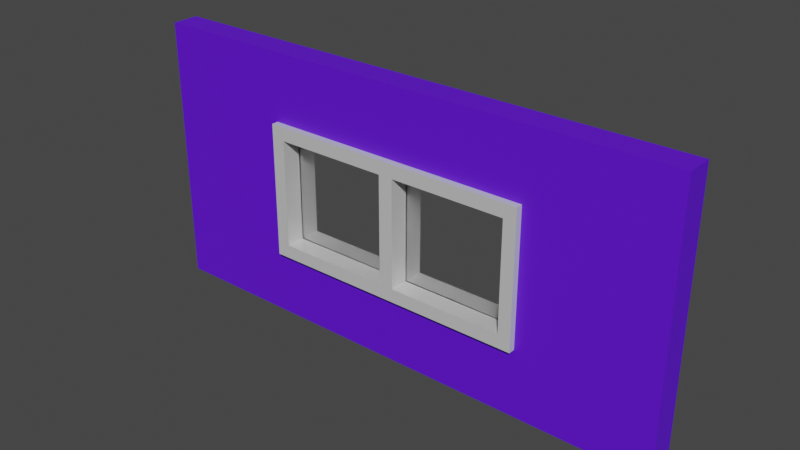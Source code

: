# Source: WindowWall.blend  (saved by Blender 2.92.15; exported with 4.5.12 LTS)
import bpy
from mathutils import Matrix  # noqa: F401  (used for matrix-valued properties, if any)

bpy.ops.wm.read_factory_settings(use_empty=True)
scene = bpy.context.scene
scene.name = 'Scene'

# ---- collections
col_collection = bpy.data.collections.new('Collection'); scene.collection.children.link(col_collection)

# ---- materials (node trees are filled in below, after node groups)
mat_material = bpy.data.materials.new('Material')
mat_material.alpha_threshold = 0.0
mat_material.use_transparent_shadow = False
mat_material.line_color = (0.0, 0.0, 0.0, 1.0)
mat_material_001 = bpy.data.materials.new('Material.001')
mat_material_001.use_transparent_shadow = False
mat_material_002 = bpy.data.materials.new('Material.002')
mat_material_002.use_transparent_shadow = False

# ---- material node trees
mat_material.use_nodes = True; mat_material.node_tree.nodes.clear()
_N = mat_material.node_tree.nodes; _L = mat_material.node_tree.links
n0 = _N.new('ShaderNodeOutputMaterial'); n0.name = 'Material Output'; n0.location = (300, 300)
n1 = _N.new('ShaderNodeBsdfPrincipled'); n1.name = 'Principled BSDF'; n1.location = (10, 300)
n1.distribution = 'GGX'
n1.subsurface_method = 'BURLEY'
n1.inputs[0].default_value = (0.1171, 0.004945, 0.8, 1.0)
n1.inputs[2].default_value = 0.5157
n1.inputs[3].default_value = 1.45
n1.inputs[27].default_value = (0.0, 0.0, 0.0, 1.0)
n1.inputs[28].default_value = 1.0
_L.new(n1.outputs[0], n0.inputs[0])
n0.is_active_output = True
mat_material_001.use_nodes = True; mat_material_001.node_tree.nodes.clear()
_N = mat_material_001.node_tree.nodes; _L = mat_material_001.node_tree.links
n0 = _N.new('ShaderNodeBsdfPrincipled'); n0.name = 'Principled BSDF'; n0.location = (10, 300)
n0.distribution = 'GGX'
n0.subsurface_method = 'BURLEY'
n0.inputs[0].default_value = (0.7024, 0.7024, 0.7024, 1.0)
n0.inputs[1].default_value = 0.1653
n0.inputs[2].default_value = 0.2149
n0.inputs[3].default_value = 1.45
n0.inputs[27].default_value = (0.0, 0.0, 0.0, 1.0)
n0.inputs[28].default_value = 1.0
n1 = _N.new('ShaderNodeOutputMaterial'); n1.name = 'Material Output'; n1.location = (300, 300)
_L.new(n0.outputs[0], n1.inputs[0])
n1.is_active_output = True
mat_material_002.use_nodes = True; mat_material_002.node_tree.nodes.clear()
_N = mat_material_002.node_tree.nodes; _L = mat_material_002.node_tree.links
n0 = _N.new('ShaderNodeOutputMaterial'); n0.name = 'Material Output'; n0.location = (300, 300)
n1 = _N.new('ShaderNodeBsdfGlass'); n1.name = 'Glass BSDF'; n1.location = (49, 331)
n1.distribution = 'BECKMANN'
n1.inputs[2].default_value = 1.45
_L.new(n1.outputs[0], n0.inputs[0])
n0.is_active_output = True

# ---- world
world_world = bpy.data.worlds.new('World'); scene.world = world_world
world_world.use_nodes = True; world_world.node_tree.nodes.clear()
_N = world_world.node_tree.nodes; _L = world_world.node_tree.links
n0 = _N.new('ShaderNodeOutputWorld'); n0.name = 'World Output'; n0.location = (300, 300)
n1 = _N.new('ShaderNodeBackground'); n1.name = 'Background'; n1.location = (10, 300)
n1.inputs[0].default_value = (0.05088, 0.05088, 0.05088, 1.0)
_L.new(n1.outputs[0], n0.inputs[0])
n0.is_active_output = True
world_world.color = (0.05088, 0.05088, 0.05088)
world_world.use_sun_shadow = False
world_world.sun_shadow_jitter_overblur = 0.0

# ---- meshes
me_cube = bpy.data.meshes.new('Cube')
me_cube.from_pydata([(1.0, 1.0, 1.0), (1.0, 1.0, -1.0), (1.0, -1.0, 1.0), (1.0, -1.0, -1.0), (-1.0, 1.0, 1.0), (-1.0, 1.0, -1.0), (-1.0, -1.0, 1.0), (-1.0, -1.0, -1.0), (-0.5, 1.0, -0.5), (-0.5, -1.0, -0.5), (-0.5, -1.0, 0.5), (-0.5, 1.0, 0.5), (0.5, -1.0, -0.5), (0.5, 1.0, -0.5), (0.5, 1.0, 0.5), (0.5, -1.0, 0.5)], [], [(0, 4, 6, 2), (7, 6, 4, 5), (5, 1, 3, 7), (1, 0, 2, 3), (10, 9, 8, 11), (12, 15, 14, 13), (12, 13, 8, 9), (14, 15, 10, 11), (10, 6, 7, 9), (9, 7, 3, 2, 6, 10, 15, 12), (8, 5, 4, 11), (4, 0, 1, 5, 8, 13, 14, 11)])
_uv = me_cube.uv_layers.new(name='UVMap')
_uv.uv.foreach_set('vector', [0.625, 0.5, 0.875, 0.5, 0.875, 0.75, 0.625, 0.75, 0.375, 0.0, 0.625, 0.0, 0.625, 0.25, 0.375, 0.25, 0.125, 0.5, 0.375, 0.5, 0.375, 0.75, 0.125, 0.75, 0.375, 0.5, 0.625, 0.5, 0.625, 0.75, 0.375, 0.75, 0.625, 0.0625, 0.375, 0.0625, 0.375, 0.1875, 0.625, 0.1875, 0.375, 0.6875, 0.625, 0.6875, 0.625, 0.5625, 0.375, 0.5625, 0.375, 0.6875, 0.375, 0.5625, 0.125, 0.5625, 0.125, 0.6875, 0.625, 0.5625, 0.625, 0.6875, 0.875, 0.6875, 0.875, 0.5625, 0.5625, 0.9375, 0.625, 1.0, 0.375, 1.0, 0.4375, 0.9375, 0.4375, 0.9375, 0.375, 1.0, 0.375, 0.75, 0.625, 0.75, 0.625, 1.0, 0.5625, 0.9375, 0.5625, 0.8125, 0.4375, 0.8125, 0.4375, 0.3125, 0.375, 0.25, 0.625, 0.25, 0.5625, 0.3125, 0.625, 0.25, 0.625, 0.5, 0.375, 0.5, 0.375, 0.25, 0.4375, 0.3125, 0.4375, 0.4375, 0.5625, 0.4375, 0.5625, 0.3125])
me_cube.materials.append(mat_material)
me_cube.use_remesh_preserve_volume = False
me_cube.use_remesh_preserve_attributes = False
me_cube.use_mirror_vertex_groups = False
me_cube.update()
me_cube_001 = bpy.data.meshes.new('Cube.001')
me_cube_001.from_pydata([(-1.0, -1.0, -1.0), (-1.0, -1.0, 1.0), (-1.0, 1.0, -1.0), (-1.0, 1.0, 1.0), (1.0, -1.0, -1.0), (1.0, -1.0, 1.0), (1.0, 1.0, -1.0), (1.0, 1.0, 1.0), (-0.9, 1.0, -0.8), (-0.9, -1.0, -0.8), (-0.9, -1.0, 0.8), (-0.9, 1.0, 0.8), (-0.05, 1.0, -0.8), (-0.05, -1.0, -0.8), (-0.05, 1.0, 0.8), (-0.05, -1.0, 0.8), (0.05625, -1.0, -0.8), (0.05625, 1.0, -0.8), (0.05625, -1.0, 0.8), (0.05625, 1.0, 0.8), (0.9062, -1.0, -0.8), (0.9062, 1.0, -0.8), (0.9062, 1.0, 0.8), (0.9062, -1.0, 0.8)], [], [(0, 1, 3, 2), (6, 7, 5, 4), (2, 6, 4, 0), (7, 3, 1, 5), (10, 9, 8, 11), (15, 14, 12, 13), (13, 12, 8, 9), (14, 15, 10, 11), (18, 16, 17, 19), (23, 22, 21, 20), (17, 16, 20, 21), (22, 23, 18, 19), (17, 12, 14, 19), (22, 7, 6, 21), (21, 6, 2, 3, 7, 22, 19, 14, 11, 8, 12, 17), (4, 5, 23, 20), (23, 5, 1, 0, 4, 20, 16, 13, 9, 10, 15, 18), (15, 13, 16, 18)])
_uv = me_cube_001.uv_layers.new(name='UVMap')
_uv.uv.foreach_set('vector', [0.375, 0.0, 0.625, 0.0, 0.625, 0.25, 0.375, 0.25, 0.375, 0.5, 0.625, 0.5, 0.625, 0.75, 0.375, 0.75, 0.125, 0.5, 0.375, 0.5, 0.375, 0.75, 0.125, 0.75, 0.625, 0.5, 0.875, 0.5, 0.875, 0.75, 0.625, 0.75, 0.625, 0.03125, 0.375, 0.03125, 0.375, 0.2188, 0.625, 0.2188, 0.625, 0.7188, 0.625, 0.5312, 0.375, 0.5312, 0.375, 0.7188, 0.375, 0.7188, 0.375, 0.5312, 0.125, 0.5312, 0.125, 0.7188, 0.625, 0.5312, 0.625, 0.7188, 0.875, 0.7188, 0.875, 0.5312, 0.625, 0.03125, 0.375, 0.03125, 0.375, 0.2188, 0.625, 0.2188, 0.625, 0.7188, 0.625, 0.5312, 0.375, 0.5312, 0.375, 0.7188, 0.125, 0.5312, 0.125, 0.7188, 0.375, 0.7188, 0.375, 0.5312, 0.625, 0.5312, 0.625, 0.7188, 0.875, 0.7188, 0.875, 0.5312, 0.4, 0.382, 0.4, 0.3688, 0.6, 0.3688, 0.6, 0.382, 0.6, 0.4883, 0.625, 0.5, 0.375, 0.5, 0.4, 0.4883, 0.4, 0.4883, 0.375, 0.5, 0.375, 0.25, 0.625, 0.25, 0.625, 0.5, 0.6, 0.4883, 0.6, 0.382, 0.6, 0.3688, 0.6, 0.2625, 0.4, 0.2625, 0.4, 0.3688, 0.4, 0.382, 0.375, 0.75, 0.625, 0.75, 0.6, 0.7617, 0.4, 0.7617, 0.6, 0.7617, 0.625, 0.75, 0.625, 1.0, 0.375, 1.0, 0.375, 0.75, 0.4, 0.7617, 0.4, 0.868, 0.4, 0.8813, 0.4, 0.9875, 0.6, 0.9875, 0.6, 0.8813, 0.6, 0.868, 0.6, 0.8813, 0.4, 0.8813, 0.4, 0.868, 0.6, 0.868])
me_cube_001.materials.append(mat_material_001)
me_cube_001.use_remesh_fix_poles = True
me_cube_001.use_remesh_preserve_attributes = False
me_cube_001.use_mirror_vertex_groups = False
me_cube_001.update()
me_cube_002 = bpy.data.meshes.new('Cube.002')
me_cube_002.from_pydata([(-1.0, -1.0, -1.0), (-1.0, -1.0, 1.0), (-1.0, 1.0, -1.0), (-1.0, 1.0, 1.0), (1.0, -1.0, -1.0), (1.0, -1.0, 1.0), (1.0, 1.0, -1.0), (1.0, 1.0, 1.0), (1.25, -1.0, -1.0), (1.25, -1.0, 1.0), (1.25, 1.0, -1.0), (1.25, 1.0, 1.0), (3.25, -1.0, -1.0), (3.25, -1.0, 1.0), (3.25, 1.0, -1.0), (3.25, 1.0, 1.0)], [], [(0, 1, 3, 2), (2, 3, 7, 6), (6, 7, 5, 4), (4, 5, 1, 0), (2, 6, 4, 0), (7, 3, 1, 5), (8, 9, 11, 10), (10, 11, 15, 14), (14, 15, 13, 12), (12, 13, 9, 8), (10, 14, 12, 8), (15, 11, 9, 13)])
_uv = me_cube_002.uv_layers.new(name='UVMap')
_uv.uv.foreach_set('vector', [0.375, 0.0, 0.625, 0.0, 0.625, 0.25, 0.375, 0.25, 0.375, 0.25, 0.625, 0.25, 0.625, 0.5, 0.375, 0.5, 0.375, 0.5, 0.625, 0.5, 0.625, 0.75, 0.375, 0.75, 0.375, 0.75, 0.625, 0.75, 0.625, 1.0, 0.375, 1.0, 0.125, 0.5, 0.375, 0.5, 0.375, 0.75, 0.125, 0.75, 0.625, 0.5, 0.875, 0.5, 0.875, 0.75, 0.625, 0.75, 0.375, 0.0, 0.625, 0.0, 0.625, 0.25, 0.375, 0.25, 0.375, 0.25, 0.625, 0.25, 0.625, 0.5, 0.375, 0.5, 0.375, 0.5, 0.625, 0.5, 0.625, 0.75, 0.375, 0.75, 0.375, 0.75, 0.625, 0.75, 0.625, 1.0, 0.375, 1.0, 0.125, 0.5, 0.375, 0.5, 0.375, 0.75, 0.125, 0.75, 0.625, 0.5, 0.875, 0.5, 0.875, 0.75, 0.625, 0.75])
me_cube_002.materials.append(mat_material_002)
me_cube_002.use_remesh_fix_poles = True
me_cube_002.use_remesh_preserve_attributes = False
me_cube_002.use_mirror_vertex_groups = False
me_cube_002.update()

# ---- objects
ob_wall = bpy.data.objects.new('Wall', me_cube)
ob_window = bpy.data.objects.new('Window', me_cube_001)
ob_glass = bpy.data.objects.new('Glass', me_cube_002)

# ---- transforms, parenting, visibility, modifiers, constraints
ob_wall.location = (20.0, 0.0, 0.0)
ob_wall.scale = (20.0, 1.0, 10.0)
ob_wall.lock_rotations_4d = False
ob_wall.empty_display_type = 'ARROWS'
ob_wall.lineart.crease_threshold = 0.0
ob_window.location = (20.0, 0.0, 0.0)
ob_window.scale = (10.0, 1.5, 5.0)
ob_window.lineart.crease_threshold = 0.0
ob_glass.location = (15.25, 0.0, 0.0)
ob_glass.scale = (4.25, 0.1, 4.0)
ob_glass.lineart.crease_threshold = 0.0

# ---- collection membership
col_collection.objects.link(ob_wall)
col_collection.objects.link(ob_window)
col_collection.objects.link(ob_glass)

# ---- scene / render settings (as saved in the file)
scene.frame_start = 1; scene.frame_end = 250; scene.frame_set(1)
scene.render.engine = 'BLENDER_EEVEE_NEXT'
scene.cycles.use_denoising = False
scene.cycles.samples = 128
scene.cycles.sampling_pattern = 'TABULATED_SOBOL'
scene.cycles.use_adaptive_sampling = False
scene.cycles.use_light_tree = False
scene.view_settings.view_transform = 'Filmic'
bpy.context.view_layer.update()

# ---- added for rendering (the .blend has no active camera and no usable light): camera, sun
cam_auto = bpy.data.cameras.new('AutoCamera')
cam_auto.lens = 50.0
cam_auto.sensor_width = 36.0
cam_auto.clip_end = 1000.0
ob_auto_camera = bpy.data.objects.new('AutoCamera', cam_auto)
scene.collection.objects.link(ob_auto_camera)
ob_auto_camera.location = (61.4703, -49.7644, 33.1762)
ob_auto_camera.rotation_euler = (1.09748, -7.21219e-08, 0.694738)
scene.camera = ob_auto_camera
light_auto_sun = bpy.data.lights.new('AutoSun', 'SUN')
light_auto_sun.energy = 3.0
light_auto_sun.angle = 0.0523599
ob_auto_sun = bpy.data.objects.new('AutoSun', light_auto_sun)
scene.collection.objects.link(ob_auto_sun)
ob_auto_sun.rotation_euler = (0.872665, 0.174533, 0.523599)
bpy.context.view_layer.update()
